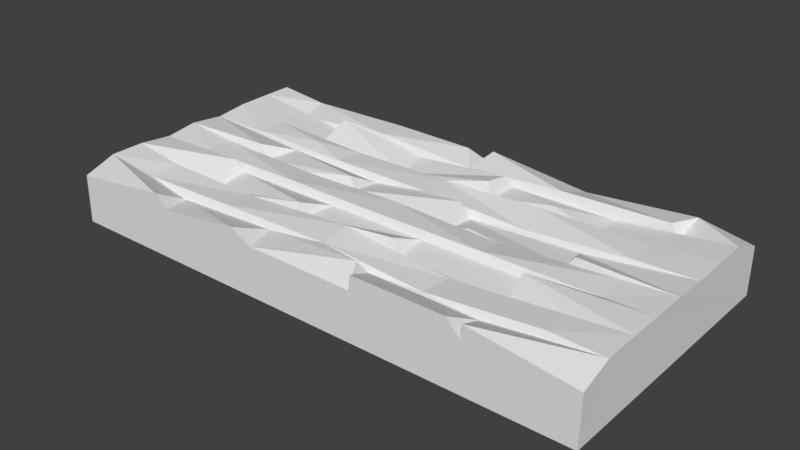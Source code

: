# Source: wall_brick.blend  (saved by Blender 2.79.0; exported with 4.5.12 LTS)
import bpy
from mathutils import Matrix  # noqa: F401  (used for matrix-valued properties, if any)

bpy.ops.wm.read_factory_settings(use_empty=True)
scene = bpy.context.scene
scene.name = 'Scene'

# ---- collections
col_collection_1 = bpy.data.collections.new('Collection 1'); scene.collection.children.link(col_collection_1)

# ---- materials (node trees are filled in below, after node groups)
mat_material = bpy.data.materials.new('Material')
mat_material.alpha_threshold = 0.0
mat_material.use_transparent_shadow = False
mat_material.roughness = 0.5
mat_material.line_color = (0.0, 0.0, 0.0, 1.0)

# ---- material node trees

# ---- world
world_world = bpy.data.worlds.new('World'); scene.world = world_world
world_world.color = (0.05088, 0.05088, 0.05088)
world_world.use_sun_shadow = False
world_world.sun_shadow_jitter_overblur = 0.0
world_world.cycles.sampling_method = 'MANUAL'

# ---- meshes
me_cube_002 = bpy.data.meshes.new('Cube.002')
me_cube_002.from_pydata([(-2.811, 2.98, 0.5283), (0.1642, 2.98, 0.5283), (3.187, 2.247, 0.6724), (3.187, 2.98, 0.5283), (-0.5105, 1.55, 0.654), (-2.812, 1.857, 0.6275), (2.541, 1.871, 0.6278), (-1.021, 2.625, 0.6454), (-2.237, 2.946, 0.6127), (-1.639, 0.335, 0.4917), (1.98, 0.7484, 0.5147), (-2.819, 1.473, 0.6657), (-2.813, 2.946, 0.6762), (1.335, 2.209, 0.628), (2.507, 2.642, 0.6759), (-2.178, 1.883, 0.6082), (-0.4062, 1.839, 0.5044), (-2.158, 2.206, 0.617), (0.6781, 1.82, 0.6351), (-1.542, 2.239, 0.5349), (-1.524, 2.565, 0.6931), (2.507, 2.194, 0.6319), (1.391, 2.98, 0.5283), (2.58, 2.63, 0.5164), (-2.812, 2.222, 0.6686), (3.187, 0.3459, 0.6574), (0.183, 0.7118, 0.6492), (-0.332, 1.088, 0.5498), (-0.3472, 0.0, 0.534), (0.7577, 0.2189, 0.6871), (2.052, 0.0, 0.5262), (-1.023, 1.462, 0.5765), (1.405, 1.127, 0.6355), (0.7862, 1.087, 0.5497), (-2.812, 1.109, 0.6205), (-0.9734, 1.878, 0.5833), (-0.4132, 2.586, 0.5395), (2.07, 1.497, 0.549), (0.1859, 2.627, 0.5714), (1.955, 2.245, 0.5395), (1.387, 1.884, 0.5354), (-1.667, 1.491, 0.5301), (0.7723, 2.25, 0.5435), (-2.812, 0.3572, 0.6537), (-0.4448, 0.7613, 0.6712), (0.6985, 0.7654, 0.6744), (2.067, 0.0, 0.6774), (2.649, 1.464, 0.647), (2.59, 0.3886, 0.6457), (2.57, 0.7092, 0.6332), (-2.214, 0.3817, 0.5658), (3.187, 0.0, 0.536), (1.388, 0.7105, 0.5245), (3.187, 1.85, 0.6615), (-2.812, 0.7335, 0.6584), (-1.768, 1.514, 0.6762), (-0.9671, 2.208, 0.564), (1.307, 2.629, 0.6476), (2.628, 2.942, 0.6558), (0.2671, 2.944, 0.6757), (-2.809, 2.618, 0.674), (-2.211, 2.622, 0.5421), (0.7674, 2.585, 0.5395), (-0.4078, 1.496, 0.5479), (-1.01, 2.944, 0.6398), (-0.02617, 2.899, 0.6518), (3.187, 0.7434, 0.665), (-1.545, 0.0, 0.53), (-0.9432, 1.131, 0.6323), (0.186, 1.121, 0.6288), (0.7901, 1.493, 0.5034), (0.1864, 1.462, 0.6075), (-1.605, 1.088, 0.543), (2.006, 1.085, 0.5489), (0.8102, 0.7558, 0.5268), (0.8544, 0.0, 0.5261), (1.98, 0.9751, 0.6849), (-2.218, 1.459, 0.6182), (1.393, 1.456, 0.567), (-1.058, 0.7048, 0.574), (-1.683, 1.067, 0.6712), (2.667, 1.128, 0.635), (-2.187, 0.7042, 0.592), (-1.688, 0.0, 0.6694), (1.904, 0.0, 0.6842), (0.8761, 7.451e-09, 0.6875), (-1.099, 0.3794, 0.5926), (-0.4419, 0.3402, 0.5447), (3.187, 1.088, 0.6678), (0.7921, 0.3403, 0.5275), (1.996, 0.3378, 0.5213), (0.7914, 1.838, 0.4742), (-1.558, 1.828, 0.5587), (-1.428, 2.042, 0.6269), (1.388, 2.376, 0.6023), (-0.4064, 2.25, 0.479), (3.19, 1.48, 0.6726), (3.186, 2.597, 0.6768), (0.6708, 2.278, 0.6883), (0.211, 2.205, 0.5847), (0.1755, 1.878, 0.5792), (-1.622, 2.591, 0.5366), (1.962, 2.591, 0.5447), (2.167, 1.514, 0.6725), (-1.624, 0.7418, 0.4731), (1.369, 0.3764, 0.5362), (-0.3675, 0.7442, 0.5481), (-0.6017, 3.725e-09, 0.656), (2.02, 1.84, 0.5278), (0.9803, 1.547, 0.5537), (0.2154, 0.3785, 0.613), (-2.202, 1.135, 0.6133), (0.6806, 2.544, 0.6497), (-2.814, 1.857, 0.6275), (-2.806, 1.473, 0.6657), (-2.814, 2.222, 0.6686), (-2.814, 1.109, 0.6205), (-2.815, 2.98, 0.5283), (-2.814, 0.3572, 0.6537), (-2.814, 0.7335, 0.6584), (-2.816, 2.618, 0.674), (-2.813, 0.0, 0.5312), (-2.821, 3.0, -0.007324), (-2.823, 0.0, -0.007324), (3.178, 0.0, -0.007324), (3.177, 3.0, -0.007324), (-2.825, 3.0, -0.007324)], [], [(3, 58, 97), (101, 61, 60), (7, 20, 36), (15, 5, 92), (93, 35, 56), (8, 12, 60), (88, 76, 66), (31, 41, 77), (67, 83, 121), (44, 79, 106), (28, 107, 67), (82, 43, 50), (82, 50, 79), (29, 110, 87), (106, 45, 33), (68, 69, 71), (109, 91, 70), (63, 16, 4), (41, 92, 55), (1, 65, 38), (100, 40, 99), (17, 93, 56), (100, 18, 91), (35, 92, 16), (2, 39, 21), (102, 62, 94), (7, 38, 65), (101, 20, 7), (108, 96, 53), (21, 6, 2), (6, 53, 2), (108, 40, 91), (22, 57, 14), (8, 61, 7), (19, 24, 17), (42, 39, 94), (35, 100, 99), (40, 6, 13), (18, 63, 70), (11, 77, 55), (37, 91, 109), (96, 103, 47), (59, 38, 57), (95, 19, 56), (24, 19, 101), (39, 42, 13), (4, 41, 31), (5, 11, 55), (70, 63, 71), (78, 109, 70), (8, 0, 12), (24, 5, 15), (23, 58, 14), (25, 48, 90), (31, 68, 71), (78, 32, 47), (68, 77, 111), (27, 106, 33), (104, 54, 82), (74, 73, 33), (66, 76, 49), (76, 10, 49), (79, 86, 26), (26, 86, 110), (28, 29, 87), (104, 79, 44), (54, 104, 80), (10, 74, 52), (110, 52, 26), (43, 121, 83), (34, 111, 11), (10, 76, 73), (89, 75, 85), (75, 89, 29), (77, 11, 111), (43, 83, 9), (110, 105, 52), (9, 107, 87), (52, 105, 49), (73, 74, 10), (27, 68, 72), (72, 34, 80), (32, 33, 73), (103, 108, 37), (20, 101, 19), (109, 78, 37), (13, 6, 21), (95, 98, 112), (112, 38, 36), (22, 58, 3), (13, 21, 39), (0, 8, 64), (22, 1, 59), (61, 101, 7), (17, 56, 19), (95, 56, 99), (13, 42, 99), (15, 92, 35), (37, 108, 91), (7, 36, 38), (62, 57, 38), (24, 101, 60), (35, 16, 100), (100, 91, 40), (6, 40, 108), (5, 55, 92), (8, 60, 61), (52, 49, 10), (78, 47, 37), (31, 71, 63), (78, 70, 71), (111, 72, 68), (68, 31, 77), (82, 79, 104), (26, 106, 79), (52, 74, 26), (86, 50, 9), (68, 27, 69), (33, 32, 69), (73, 81, 32), (86, 87, 110), (110, 89, 105), (105, 90, 48), (33, 45, 74), (106, 27, 44), (54, 43, 82), (45, 26, 74), (54, 80, 34), (50, 86, 79), (48, 25, 66), (24, 15, 17), (59, 57, 22), (55, 77, 41), (100, 16, 18), (95, 36, 20), (6, 108, 53), (102, 97, 23), (103, 96, 108), (102, 2, 97), (39, 2, 102), (62, 102, 57), (38, 112, 62), (7, 65, 64), (22, 14, 58), (8, 7, 64), (36, 95, 112), (19, 95, 20), (56, 35, 99), (42, 94, 62), (15, 35, 93), (63, 18, 16), (15, 93, 17), (103, 37, 47), (92, 41, 4), (95, 99, 98), (40, 13, 99), (4, 31, 63), (59, 1, 38), (97, 58, 23), (62, 98, 42), (62, 112, 98), (91, 18, 70), (81, 96, 47), (111, 34, 72), (69, 27, 33), (32, 81, 47), (72, 104, 44), (86, 9, 87), (48, 49, 105), (46, 30, 51), (67, 107, 9), (71, 32, 78), (69, 32, 71), (106, 26, 45), (85, 75, 84), (84, 75, 30), (72, 80, 104), (67, 9, 83), (90, 30, 46), (30, 90, 84), (87, 107, 28), (28, 75, 29), (110, 29, 89), (43, 9, 50), (44, 27, 72), (81, 88, 96), (105, 89, 90), (49, 48, 66), (99, 42, 98), (92, 4, 16), (94, 39, 102), (123, 125, 124), (123, 122, 125), (116, 114, 123), (2, 53, 125), (88, 66, 125), (97, 2, 125), (34, 11, 123), (5, 24, 123), (1, 22, 125), (96, 88, 125), (22, 3, 125), (3, 97, 125), (53, 96, 125), (113, 123, 114), (119, 123, 118), (81, 73, 76, 88), (1, 0, 64, 65), (89, 85, 84, 90), (25, 90, 46, 51), (124, 28, 67, 123), (14, 57, 102, 23), (5, 123, 11), (123, 121, 118), (123, 115, 120), (123, 60, 12), (116, 123, 119), (75, 124, 30), (113, 115, 123), (123, 121, 43), (123, 67, 121), (54, 123, 43), (60, 123, 24), (28, 124, 75), (125, 122, 0, 1), (123, 12, 117, 126), (30, 124, 51), (123, 120, 12), (123, 12, 0, 122), (124, 125, 66, 25), (51, 124, 25), (34, 123, 54)])
_uv = me_cube_002.uv_layers.new(name='UVMap')
_uv.uv.foreach_set('vector', [0.002216, 0.005745, 0.09923, 0.02475, 0.00594, 0.09096, 0.7778, 0.09837, 0.8843, 0.07828, 0.9916, 0.08127, 0.684, 0.09805, 0.7533, 0.1107, 0.588, 0.1056, 0.8801, 0.2276, 0.9993, 0.2363, 0.7728, 0.2347, 0.7487, 0.1976, 0.6741, 0.222, 0.6736, 0.1716, 0.8893, 0.02249, 0.9921, 0.02569, 0.9916, 0.08127, 0.0004712, 0.3363, 0.1711, 0.3744, 0.003431, 0.4052, 0.6813, 0.2995, 0.7916, 0.2976, 0.8851, 0.3167, 0.7559, 0.5798, 0.7865, 0.5649, 0.9423, 0.6049, 0.5905, 0.409, 0.6793, 0.4333, 0.5744, 0.418, 0.5615, 0.5667, 0.6089, 0.5501, 0.7559, 0.5798, 0.8593, 0.4679, 0.952, 0.5309, 0.8575, 0.5181, 0.8593, 0.4679, 0.8575, 0.5181, 0.6793, 0.4333, 0.3773, 0.5059, 0.466, 0.4766, 0.5792, 0.4934, 0.5744, 0.418, 0.3998, 0.401, 0.3831, 0.3593, 0.665, 0.3555, 0.4829, 0.3488, 0.4845, 0.3022, 0.3605, 0.2737, 0.3923, 0.2318, 0.3877, 0.282, 0.5844, 0.2926, 0.5832, 0.2346, 0.6055, 0.28, 0.7916, 0.2976, 0.7728, 0.2347, 0.8156, 0.2851, 0.4937, 0.0324, 0.5273, 0.05341, 0.4901, 0.09476, 0.488, 0.2283, 0.2915, 0.2148, 0.4828, 0.1637, 0.8772, 0.1687, 0.7487, 0.1976, 0.6736, 0.1716, 0.488, 0.2283, 0.4123, 0.2418, 0.3923, 0.2318, 0.6741, 0.222, 0.7728, 0.2347, 0.5832, 0.2346, 0.006268, 0.1449, 0.2011, 0.1441, 0.1147, 0.1542, 0.2006, 0.08744, 0.3934, 0.09599, 0.2896, 0.1264, 0.684, 0.09805, 0.4901, 0.09476, 0.5273, 0.05341, 0.7778, 0.09837, 0.7533, 0.1107, 0.684, 0.09805, 0.1896, 0.2184, 7.777e-05, 0.2803, 0.004029, 0.2047, 0.1147, 0.1542, 0.1078, 0.2045, 0.006268, 0.1449, 0.1078, 0.2045, 0.004029, 0.2047, 0.006268, 0.1449, 0.1896, 0.2184, 0.2915, 0.2148, 0.3923, 0.2318, 0.3011, 7.821e-05, 0.3107, 0.07446, 0.1275, 0.05888, 0.8893, 0.02249, 0.8843, 0.07828, 0.684, 0.09805, 0.7704, 0.1606, 0.9999, 0.1663, 0.8772, 0.1687, 0.3911, 0.1543, 0.2011, 0.1441, 0.2896, 0.1264, 0.6741, 0.222, 0.488, 0.2283, 0.4828, 0.1637, 0.2915, 0.2148, 0.1078, 0.2045, 0.3003, 0.1654, 0.4123, 0.2418, 0.5844, 0.2926, 0.3877, 0.282, 0.9901, 0.3307, 0.8851, 0.3167, 0.8156, 0.2851, 0.1781, 0.272, 0.3923, 0.2318, 0.3605, 0.2737, 7.777e-05, 0.2803, 0.1595, 0.2622, 0.08932, 0.2778, 0.4687, 0.04895, 0.4901, 0.09476, 0.3107, 0.07446, 0.5883, 0.1578, 0.7704, 0.1606, 0.6736, 0.1716, 0.9999, 0.1663, 0.7704, 0.1606, 0.7778, 0.09837, 0.2011, 0.1441, 0.3911, 0.1543, 0.3003, 0.1654, 0.6055, 0.28, 0.7916, 0.2976, 0.6813, 0.2995, 0.9993, 0.2363, 0.9901, 0.3307, 0.8156, 0.2851, 0.3877, 0.282, 0.5844, 0.2926, 0.4845, 0.3022, 0.2931, 0.2869, 0.3605, 0.2737, 0.3877, 0.282, 0.8893, 0.02249, 0.9897, 7.777e-05, 0.9921, 0.02569, 0.9999, 0.1663, 0.9993, 0.2363, 0.8801, 0.2276, 0.1108, 0.07467, 0.09923, 0.02475, 0.1275, 0.05888, 0.00446, 0.4602, 0.09504, 0.4568, 0.1858, 0.4758, 0.6813, 0.2995, 0.665, 0.3555, 0.4845, 0.3022, 0.2931, 0.2869, 0.2879, 0.342, 0.08932, 0.2778, 0.665, 0.3555, 0.8851, 0.3167, 0.8773, 0.3759, 0.5663, 0.3653, 0.5744, 0.418, 0.3831, 0.3593, 0.7679, 0.4391, 0.9622, 0.4827, 0.8593, 0.4679, 0.3795, 0.4084, 0.1844, 0.3544, 0.3831, 0.3593, 0.003431, 0.4052, 0.1711, 0.3744, 0.1001, 0.4145, 0.1711, 0.3744, 0.1886, 0.4042, 0.1001, 0.4145, 0.6793, 0.4333, 0.6825, 0.4899, 0.4745, 0.4201, 0.4745, 0.4201, 0.6825, 0.4899, 0.466, 0.4766, 0.5615, 0.5667, 0.3773, 0.5059, 0.5792, 0.4934, 0.7679, 0.4391, 0.6793, 0.4333, 0.5905, 0.409, 0.9622, 0.4827, 0.7679, 0.4391, 0.7985, 0.3968, 0.1886, 0.4042, 0.3795, 0.4084, 0.2802, 0.4134, 0.466, 0.4766, 0.2802, 0.4134, 0.4745, 0.4201, 0.952, 0.5309, 0.9423, 0.6049, 0.7865, 0.5649, 0.9792, 0.3883, 0.8773, 0.3759, 0.9901, 0.3307, 0.1886, 0.4042, 0.1711, 0.3744, 0.1844, 0.3544, 0.3618, 0.4827, 0.3395, 0.5534, 0.3237, 0.5289, 0.3395, 0.5534, 0.3618, 0.4827, 0.3773, 0.5059, 0.8851, 0.3167, 0.9901, 0.3307, 0.8773, 0.3759, 0.952, 0.5309, 0.7865, 0.5649, 0.7697, 0.5173, 0.466, 0.4766, 0.28, 0.4737, 0.2802, 0.4134, 0.7697, 0.5173, 0.6089, 0.5501, 0.5792, 0.4934, 0.2802, 0.4134, 0.28, 0.4737, 0.1001, 0.4145, 0.1844, 0.3544, 0.3795, 0.4084, 0.1886, 0.4042, 0.5663, 0.3653, 0.665, 0.3555, 0.7785, 0.3796, 0.7785, 0.3796, 0.9792, 0.3883, 0.7985, 0.3968, 0.2879, 0.342, 0.3831, 0.3593, 0.1844, 0.3544, 0.1595, 0.2622, 0.1896, 0.2184, 0.1781, 0.272, 0.7533, 0.1107, 0.7778, 0.09837, 0.7704, 0.1606, 0.3605, 0.2737, 0.2931, 0.2869, 0.1781, 0.272, 0.3003, 0.1654, 0.1078, 0.2045, 0.1147, 0.1542, 0.5883, 0.1578, 0.4122, 0.1451, 0.4142, 0.1095, 0.4142, 0.1095, 0.4901, 0.09476, 0.588, 0.1056, 0.3011, 7.821e-05, 0.09923, 0.02475, 0.002216, 0.005745, 0.3003, 0.1654, 0.1147, 0.1542, 0.2011, 0.1441, 0.9897, 7.777e-05, 0.8893, 0.02249, 0.6798, 0.04006, 0.3011, 7.821e-05, 0.4937, 0.0324, 0.4687, 0.04895, 0.8843, 0.07828, 0.7778, 0.09837, 0.684, 0.09805, 0.8772, 0.1687, 0.6736, 0.1716, 0.7704, 0.1606, 0.5883, 0.1578, 0.6736, 0.1716, 0.4828, 0.1637, 0.3003, 0.1654, 0.3911, 0.1543, 0.4828, 0.1637, 0.8801, 0.2276, 0.7728, 0.2347, 0.6741, 0.222, 0.1781, 0.272, 0.1896, 0.2184, 0.3923, 0.2318, 0.684, 0.09805, 0.588, 0.1056, 0.4901, 0.09476, 0.3934, 0.09599, 0.3107, 0.07446, 0.4901, 0.09476, 0.9999, 0.1663, 0.7778, 0.09837, 0.9916, 0.08127, 0.6741, 0.222, 0.5832, 0.2346, 0.488, 0.2283, 0.488, 0.2283, 0.3923, 0.2318, 0.2915, 0.2148, 0.1078, 0.2045, 0.2915, 0.2148, 0.1896, 0.2184, 0.9993, 0.2363, 0.8156, 0.2851, 0.7728, 0.2347, 0.8893, 0.02249, 0.9916, 0.08127, 0.8843, 0.07828, 0.2802, 0.4134, 0.1001, 0.4145, 0.1886, 0.4042, 0.2931, 0.2869, 0.08932, 0.2778, 0.1781, 0.272, 0.6813, 0.2995, 0.4845, 0.3022, 0.5844, 0.2926, 0.2931, 0.2869, 0.3877, 0.282, 0.4845, 0.3022, 0.8773, 0.3759, 0.7785, 0.3796, 0.665, 0.3555, 0.665, 0.3555, 0.6813, 0.2995, 0.8851, 0.3167, 0.8593, 0.4679, 0.6793, 0.4333, 0.7679, 0.4391, 0.4745, 0.4201, 0.5744, 0.418, 0.6793, 0.4333, 0.2802, 0.4134, 0.3795, 0.4084, 0.4745, 0.4201, 0.6825, 0.4899, 0.8575, 0.5181, 0.7697, 0.5173, 0.665, 0.3555, 0.5663, 0.3653, 0.4829, 0.3488, 0.3831, 0.3593, 0.2879, 0.342, 0.4829, 0.3488, 0.1844, 0.3544, 0.08563, 0.3375, 0.2879, 0.342, 0.6825, 0.4899, 0.5792, 0.4934, 0.466, 0.4766, 0.466, 0.4766, 0.3618, 0.4827, 0.28, 0.4737, 0.28, 0.4737, 0.1858, 0.4758, 0.09504, 0.4568, 0.3831, 0.3593, 0.3998, 0.401, 0.3795, 0.4084, 0.5744, 0.418, 0.5663, 0.3653, 0.5905, 0.409, 0.9622, 0.4827, 0.952, 0.5309, 0.8593, 0.4679, 0.3998, 0.401, 0.4745, 0.4201, 0.3795, 0.4084, 0.9622, 0.4827, 0.7985, 0.3968, 0.9792, 0.3883, 0.8575, 0.5181, 0.6825, 0.4899, 0.6793, 0.4333, 0.09504, 0.4568, 0.00446, 0.4602, 0.003431, 0.4052, 0.9999, 0.1663, 0.8801, 0.2276, 0.8772, 0.1687, 0.4687, 0.04895, 0.3107, 0.07446, 0.3011, 7.821e-05, 0.8156, 0.2851, 0.8851, 0.3167, 0.7916, 0.2976, 0.488, 0.2283, 0.5832, 0.2346, 0.4123, 0.2418, 0.5883, 0.1578, 0.588, 0.1056, 0.7533, 0.1107, 0.1078, 0.2045, 0.1896, 0.2184, 0.004029, 0.2047, 0.2006, 0.08744, 0.00594, 0.09096, 0.1108, 0.07467, 0.1595, 0.2622, 7.777e-05, 0.2803, 0.1896, 0.2184, 0.2006, 0.08744, 0.006268, 0.1449, 0.00594, 0.09096, 0.2011, 0.1441, 0.006268, 0.1449, 0.2006, 0.08744, 0.3934, 0.09599, 0.2006, 0.08744, 0.3107, 0.07446, 0.4901, 0.09476, 0.4142, 0.1095, 0.3934, 0.09599, 0.684, 0.09805, 0.5273, 0.05341, 0.6798, 0.04006, 0.3011, 7.821e-05, 0.1275, 0.05888, 0.09923, 0.02475, 0.8893, 0.02249, 0.684, 0.09805, 0.6798, 0.04006, 0.588, 0.1056, 0.5883, 0.1578, 0.4142, 0.1095, 0.7704, 0.1606, 0.5883, 0.1578, 0.7533, 0.1107, 0.6736, 0.1716, 0.6741, 0.222, 0.4828, 0.1637, 0.3911, 0.1543, 0.2896, 0.1264, 0.3934, 0.09599, 0.8801, 0.2276, 0.6741, 0.222, 0.7487, 0.1976, 0.5844, 0.2926, 0.4123, 0.2418, 0.5832, 0.2346, 0.8801, 0.2276, 0.7487, 0.1976, 0.8772, 0.1687, 0.1595, 0.2622, 0.1781, 0.272, 0.08932, 0.2778, 0.7728, 0.2347, 0.7916, 0.2976, 0.6055, 0.28, 0.5883, 0.1578, 0.4828, 0.1637, 0.4122, 0.1451, 0.2915, 0.2148, 0.3003, 0.1654, 0.4828, 0.1637, 0.6055, 0.28, 0.6813, 0.2995, 0.5844, 0.2926, 0.4687, 0.04895, 0.4937, 0.0324, 0.4901, 0.09476, 0.00594, 0.09096, 0.09923, 0.02475, 0.1108, 0.07467, 0.3934, 0.09599, 0.4122, 0.1451, 0.3911, 0.1543, 0.3934, 0.09599, 0.4142, 0.1095, 0.4122, 0.1451, 0.3923, 0.2318, 0.4123, 0.2418, 0.3877, 0.282, 0.08563, 0.3375, 7.777e-05, 0.2803, 0.08932, 0.2778, 0.8773, 0.3759, 0.9792, 0.3883, 0.7785, 0.3796, 0.4829, 0.3488, 0.5663, 0.3653, 0.3831, 0.3593, 0.2879, 0.342, 0.08563, 0.3375, 0.08932, 0.2778, 0.7785, 0.3796, 0.7679, 0.4391, 0.5905, 0.409, 0.6825, 0.4899, 0.7697, 0.5173, 0.5792, 0.4934, 0.09504, 0.4568, 0.1001, 0.4145, 0.28, 0.4737, 0.1592, 0.5169, 0.1759, 0.537, 0.003711, 0.5396, 0.7559, 0.5798, 0.6089, 0.5501, 0.7697, 0.5173, 0.4845, 0.3022, 0.2879, 0.342, 0.2931, 0.2869, 0.4829, 0.3488, 0.2879, 0.342, 0.4845, 0.3022, 0.5744, 0.418, 0.4745, 0.4201, 0.3998, 0.401, 0.3237, 0.5289, 0.3395, 0.5534, 0.207, 0.5201, 0.207, 0.5201, 0.3395, 0.5534, 0.1759, 0.537, 0.7785, 0.3796, 0.7985, 0.3968, 0.7679, 0.4391, 0.7559, 0.5798, 0.7697, 0.5173, 0.7865, 0.5649, 0.1858, 0.4758, 0.1759, 0.537, 0.1592, 0.5169, 0.1759, 0.537, 0.1858, 0.4758, 0.207, 0.5201, 0.5792, 0.4934, 0.6089, 0.5501, 0.5615, 0.5667, 0.5615, 0.5667, 0.3395, 0.5534, 0.3773, 0.5059, 0.466, 0.4766, 0.3773, 0.5059, 0.3618, 0.4827, 0.952, 0.5309, 0.7697, 0.5173, 0.8575, 0.5181, 0.5905, 0.409, 0.5663, 0.3653, 0.7785, 0.3796, 0.08563, 0.3375, 0.0004712, 0.3363, 7.777e-05, 0.2803, 0.28, 0.4737, 0.3618, 0.4827, 0.1858, 0.4758, 0.1001, 0.4145, 0.09504, 0.4568, 0.003431, 0.4052, 0.4828, 0.1637, 0.3911, 0.1543, 0.4122, 0.1451, 0.7728, 0.2347, 0.6055, 0.28, 0.5832, 0.2346, 0.2896, 0.1264, 0.2011, 0.1441, 0.2006, 0.08744, 0.7565, 0.5806, 0.002216, 0.005759, 0.003735, 0.5396, 0.7565, 0.5806, 0.9897, 7.777e-05, 0.002216, 0.005759, 0.0, 0.0, 0.0, 0.0, 0.0, 0.0, 0.006268, 0.1449, 0.004029, 0.2047, 0.002216, 0.005759, 0.0004712, 0.3363, 0.003431, 0.4052, 0.002216, 0.005759, 0.00594, 0.09096, 0.006268, 0.1449, 0.002216, 0.005759, 0.9792, 0.3883, 0.9901, 0.3307, 0.9902, 0.2965, 0.9993, 0.2363, 0.9999, 0.1663, 0.9902, 0.2965, 0.4937, 0.0324, 0.3011, 7.821e-05, 0.002216, 0.005759, 7.777e-05, 0.2803, 0.0004712, 0.3363, 0.002216, 0.005759, 0.3011, 7.821e-05, 0.002216, 0.005745, 0.002216, 0.005759, 0.002216, 0.005745, 0.00594, 0.09096, 0.002216, 0.005759, 0.004029, 0.2047, 7.777e-05, 0.2803, 0.002216, 0.005759, 0.0, 0.0, 0.0, 0.0, 0.0, 0.0, 0.0, 0.0, 0.0, 0.0, 0.0, 0.0, 0.08563, 0.3375, 0.1844, 0.3544, 0.1711, 0.3744, 0.0004712, 0.3363, 0.4937, 0.0324, 0.9897, 7.777e-05, 0.6798, 0.04006, 0.5273, 0.05341, 0.3618, 0.4827, 0.3237, 0.5289, 0.207, 0.5201, 0.1858, 0.4758, 0.00446, 0.4602, 0.1858, 0.4758, 0.1592, 0.5169, 0.003711, 0.5396, 0.003735, 0.5396, 0.5615, 0.5667, 0.7559, 0.5798, 0.7565, 0.5806, 0.1275, 0.05888, 0.3107, 0.07446, 0.2006, 0.08744, 0.1108, 0.07467, 0.9993, 0.2363, 0.9902, 0.2965, 0.9901, 0.3307, 0.0, 0.0, 0.0, 0.0, 0.0, 0.0, 0.0, 0.0, 0.0, 0.0, 0.0, 0.0, 0.9921, 0.02569, 0.9916, 0.08127, 0.9921, 0.02569, 0.0, 0.0, 0.0, 0.0, 0.0, 0.0, 0.3395, 0.5534, 0.003735, 0.5396, 0.1759, 0.537, 0.0, 0.0, 0.0, 0.0, 0.0, 0.0, 0.9902, 0.2965, 0.9423, 0.6049, 0.952, 0.5309, 0.9423, 0.6049, 0.7559, 0.5798, 0.9423, 0.6049, 0.9622, 0.4827, 0.9902, 0.2965, 0.952, 0.5309, 0.9916, 0.08127, 0.9902, 0.2965, 0.9999, 0.1663, 0.5615, 0.5667, 0.003735, 0.5396, 0.3395, 0.5534, 0.002216, 0.005759, 0.9897, 7.777e-05, 0.9897, 7.777e-05, 0.4937, 0.0324, 0.0, 0.0, 0.0, 0.0, 0.0, 0.0, 0.0, 0.0, 0.1759, 0.537, 0.003735, 0.5396, 0.003711, 0.5396, 0.0, 0.0, 0.0, 0.0, 0.0, 0.0, 0.9921, 0.02569, 0.9921, 0.02569, 0.9897, 7.777e-05, 0.9897, 7.777e-05, 0.003735, 0.5396, 0.002216, 0.005759, 0.003431, 0.4052, 0.00446, 0.4602, 0.003711, 0.5396, 0.003735, 0.5396, 0.00446, 0.4602, 0.9792, 0.3883, 0.9902, 0.2965, 0.9622, 0.4827])
me_cube_002.materials.append(mat_material)
me_cube_002.use_remesh_preserve_volume = False
me_cube_002.use_remesh_preserve_attributes = False
me_cube_002.use_mirror_vertex_groups = False
me_cube_002.update()

# ---- objects
ob_cube_002 = bpy.data.objects.new('Cube.002', me_cube_002)

# ---- transforms, parenting, visibility, modifiers, constraints
ob_cube_002.location = (0.0, 0.0, 0.0)
ob_cube_002.lock_rotations_4d = False
ob_cube_002.empty_display_type = 'ARROWS'
ob_cube_002.lineart.crease_threshold = 0.0

# ---- collection membership
col_collection_1.objects.link(ob_cube_002)

# ---- scene / render settings (as saved in the file)
scene.frame_start = 1; scene.frame_end = 250; scene.frame_set(1)
scene.render.engine = 'BLENDER_EEVEE_NEXT'
scene.render.resolution_percentage = 50
scene.render.dither_intensity = 0.0
scene.cycles.use_denoising = False
scene.cycles.samples = 128
scene.cycles.sampling_pattern = 'TABULATED_SOBOL'
scene.cycles.use_adaptive_sampling = False
scene.cycles.use_light_tree = False
scene.cycles.blur_glossy = 0.0
scene.cycles.sample_clamp_indirect = 0.0
scene.view_settings.view_transform = 'Standard'
bpy.context.view_layer.update()

# ---- added for rendering (the .blend has no active camera and no usable light): camera, sun
cam_auto = bpy.data.cameras.new('AutoCamera')
cam_auto.lens = 50.0
cam_auto.sensor_width = 36.0
cam_auto.clip_end = 1000.0
ob_auto_camera = bpy.data.objects.new('AutoCamera', cam_auto)
scene.collection.objects.link(ob_auto_camera)
ob_auto_camera.location = (6.435, -6.00297, 5.34479)
ob_auto_camera.rotation_euler = (1.09748, -7.21219e-08, 0.694738)
scene.camera = ob_auto_camera
light_auto_sun = bpy.data.lights.new('AutoSun', 'SUN')
light_auto_sun.energy = 3.0
light_auto_sun.angle = 0.0523599
ob_auto_sun = bpy.data.objects.new('AutoSun', light_auto_sun)
scene.collection.objects.link(ob_auto_sun)
ob_auto_sun.rotation_euler = (0.872665, 0.174533, 0.523599)
bpy.context.view_layer.update()
